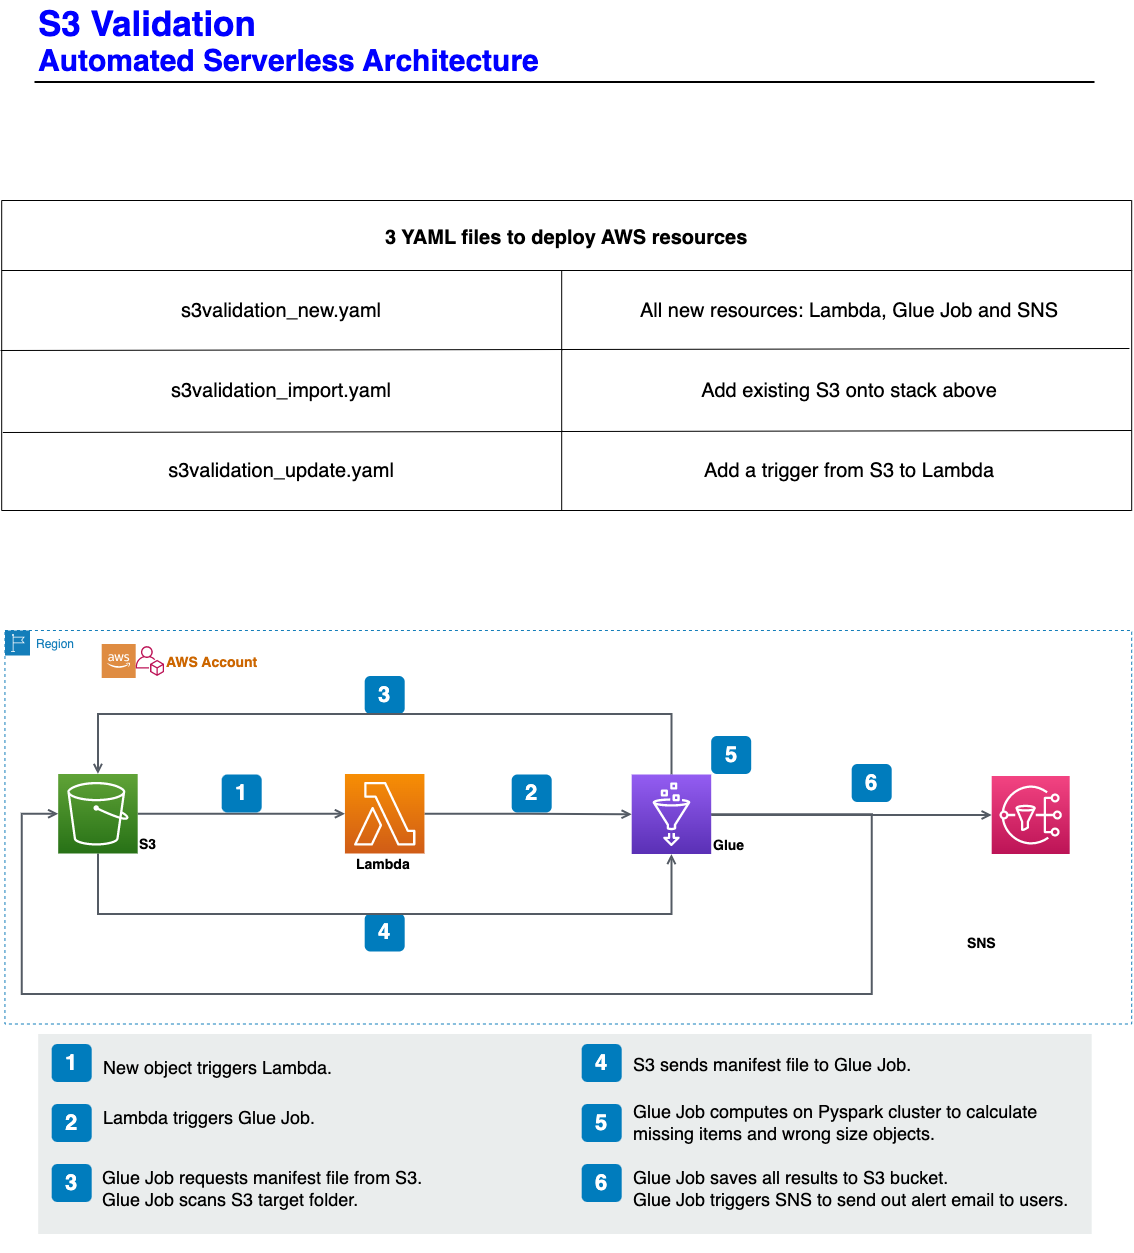

The diagram above was exported from draw.io. Its source (the exported page's mxGraphModel, read from the mxfile embedded in the PNG):
<mxGraphModel dx="2074" dy="1156" grid="1" gridSize="10" guides="1" tooltips="1" connect="1" arrows="1" fold="1" page="1" pageScale="1" pageWidth="1169" pageHeight="827" math="0" shadow="0">
  <root>
    <mxCell id="0" />
    <mxCell id="1" parent="0" />
    <mxCell id="-QjtrjUzRDEMRZ5MF8oH-27" value="2" style="rounded=1;whiteSpace=wrap;html=1;fillColor=#007CBD;strokeColor=none;fontColor=#FFFFFF;fontStyle=1;fontSize=22;" parent="1" vertex="1">
      <mxGeometry x="532.19" y="814" width="40" height="38" as="geometry" />
    </mxCell>
    <mxCell id="-QjtrjUzRDEMRZ5MF8oH-28" value="3" style="rounded=1;whiteSpace=wrap;html=1;fillColor=#007CBD;strokeColor=none;fontColor=#FFFFFF;fontStyle=1;fontSize=22;" parent="1" vertex="1">
      <mxGeometry x="385.19" y="715.5" width="40" height="38" as="geometry" />
    </mxCell>
    <mxCell id="-QjtrjUzRDEMRZ5MF8oH-29" value="4" style="rounded=1;whiteSpace=wrap;html=1;fillColor=#007CBD;strokeColor=none;fontColor=#FFFFFF;fontStyle=1;fontSize=22;" parent="1" vertex="1">
      <mxGeometry x="385.19" y="953" width="40" height="38" as="geometry" />
    </mxCell>
    <mxCell id="-QjtrjUzRDEMRZ5MF8oH-30" value="5" style="rounded=1;whiteSpace=wrap;html=1;fillColor=#007CBD;strokeColor=none;fontColor=#FFFFFF;fontStyle=1;fontSize=22;" parent="1" vertex="1">
      <mxGeometry x="731.69" y="775.5" width="40" height="38" as="geometry" />
    </mxCell>
    <mxCell id="-QjtrjUzRDEMRZ5MF8oH-47" value="S3 Validation&lt;br style=&quot;font-size: 35px;&quot;&gt;" style="text;html=1;resizable=0;points=[];autosize=1;align=left;verticalAlign=top;spacingTop=-4;fontSize=35;fontStyle=1;fontColor=#0000FF;" parent="1" vertex="1">
      <mxGeometry x="56.5" y="40" width="230" height="40" as="geometry" />
    </mxCell>
    <mxCell id="-QjtrjUzRDEMRZ5MF8oH-48" value="Automated Serverless Architecture" style="text;html=1;resizable=0;points=[];autosize=1;align=left;verticalAlign=top;spacingTop=-4;fontSize=30;fontStyle=1;fontColor=#0000FF;" parent="1" vertex="1">
      <mxGeometry x="56.5" y="80" width="520" height="40" as="geometry" />
    </mxCell>
    <mxCell id="SCVMTBWpLvtzJIhz15lM-1" value="" style="line;strokeWidth=2;html=1;fontSize=14;" parent="1" vertex="1">
      <mxGeometry x="55" y="116.5" width="1060" height="10" as="geometry" />
    </mxCell>
    <mxCell id="SCVMTBWpLvtzJIhz15lM-17" value="" style="edgeStyle=orthogonalEdgeStyle;html=1;endArrow=open;elbow=vertical;startArrow=none;endFill=0;strokeColor=#545B64;rounded=0;fontSize=14;strokeWidth=2;exitX=0.5;exitY=1;exitDx=0;exitDy=0;exitPerimeter=0;entryX=0.5;entryY=1;entryDx=0;entryDy=0;entryPerimeter=0;" parent="1" source="JE4V_fMxYu_pUfd1qpdN-3" target="JE4V_fMxYu_pUfd1qpdN-6" edge="1">
      <mxGeometry x="-0.037" y="20" width="100" relative="1" as="geometry">
        <mxPoint x="222.19" y="993" as="sourcePoint" />
        <mxPoint x="492.19" y="993" as="targetPoint" />
        <mxPoint as="offset" />
        <Array as="points">
          <mxPoint x="118.19" y="953.5" />
          <mxPoint x="692.19" y="953.5" />
        </Array>
      </mxGeometry>
    </mxCell>
    <mxCell id="SCVMTBWpLvtzJIhz15lM-18" value="" style="edgeStyle=orthogonalEdgeStyle;html=1;endArrow=none;elbow=vertical;startArrow=open;endFill=0;strokeColor=#545B64;rounded=0;fontSize=14;strokeWidth=2;startFill=0;entryX=0.5;entryY=0;entryDx=0;entryDy=0;entryPerimeter=0;exitX=0.5;exitY=0;exitDx=0;exitDy=0;exitPerimeter=0;" parent="1" source="JE4V_fMxYu_pUfd1qpdN-3" target="JE4V_fMxYu_pUfd1qpdN-6" edge="1">
      <mxGeometry x="-0.037" y="20" width="100" relative="1" as="geometry">
        <mxPoint x="172.19" y="774" as="sourcePoint" />
        <mxPoint x="442.19" y="774" as="targetPoint" />
        <mxPoint as="offset" />
        <Array as="points">
          <mxPoint x="118.19" y="753.5" />
          <mxPoint x="692.19" y="753.5" />
        </Array>
      </mxGeometry>
    </mxCell>
    <mxCell id="SCVMTBWpLvtzJIhz15lM-20" value="" style="edgeStyle=orthogonalEdgeStyle;html=1;endArrow=open;elbow=vertical;startArrow=none;endFill=0;strokeColor=#545B64;rounded=0;fontSize=14;strokeWidth=2;exitX=1;exitY=0.5;exitDx=0;exitDy=0;exitPerimeter=0;entryX=0;entryY=0.5;entryDx=0;entryDy=0;entryPerimeter=0;" parent="1" source="JE4V_fMxYu_pUfd1qpdN-3" target="JE4V_fMxYu_pUfd1qpdN-2" edge="1">
      <mxGeometry x="-0.037" y="20" width="100" relative="1" as="geometry">
        <mxPoint x="172.19000000000023" y="852.75" as="sourcePoint" />
        <mxPoint x="258.19" y="852.75" as="targetPoint" />
        <mxPoint as="offset" />
      </mxGeometry>
    </mxCell>
    <mxCell id="SCVMTBWpLvtzJIhz15lM-22" value="&lt;span&gt;&lt;font color=&quot;#cc6600&quot;&gt;AWS Account&lt;/font&gt;&lt;/span&gt;" style="text;html=1;resizable=0;points=[];autosize=1;align=left;verticalAlign=top;spacingTop=-4;fontSize=14;fontStyle=1" parent="1" vertex="1">
      <mxGeometry x="184.65" y="690.5" width="110" height="20" as="geometry" />
    </mxCell>
    <mxCell id="SCVMTBWpLvtzJIhz15lM-25" value="" style="edgeStyle=orthogonalEdgeStyle;html=1;endArrow=open;elbow=vertical;startArrow=none;endFill=0;strokeColor=#545B64;rounded=0;fontSize=14;strokeWidth=2;exitX=1;exitY=0.5;exitDx=0;exitDy=0;exitPerimeter=0;entryX=0;entryY=0.5;entryDx=0;entryDy=0;entryPerimeter=0;" parent="1" source="JE4V_fMxYu_pUfd1qpdN-6" target="JE4V_fMxYu_pUfd1qpdN-3" edge="1">
      <mxGeometry x="-0.037" y="20" width="100" relative="1" as="geometry">
        <mxPoint x="613.69" y="773.5" as="sourcePoint" />
        <mxPoint x="962.19" y="774.5" as="targetPoint" />
        <mxPoint as="offset" />
        <Array as="points">
          <mxPoint x="892.19" y="853.5" />
          <mxPoint x="892.19" y="1033.5" />
          <mxPoint x="42.19" y="1033.5" />
          <mxPoint x="42.19" y="853.5" />
        </Array>
      </mxGeometry>
    </mxCell>
    <mxCell id="SCVMTBWpLvtzJIhz15lM-26" value="" style="edgeStyle=orthogonalEdgeStyle;html=1;endArrow=open;elbow=vertical;startArrow=none;endFill=0;strokeColor=#545B64;rounded=0;fontSize=14;strokeWidth=2;exitX=1;exitY=0.5;exitDx=0;exitDy=0;exitPerimeter=0;entryX=0;entryY=0.5;entryDx=0;entryDy=0;entryPerimeter=0;" parent="1" source="JE4V_fMxYu_pUfd1qpdN-6" target="JE4V_fMxYu_pUfd1qpdN-20" edge="1">
      <mxGeometry x="-0.037" y="20" width="100" relative="1" as="geometry">
        <mxPoint x="587.19" y="946" as="sourcePoint" />
        <mxPoint x="902.19" y="932.5" as="targetPoint" />
        <mxPoint as="offset" />
        <Array as="points">
          <mxPoint x="1012.19" y="853.5" />
        </Array>
      </mxGeometry>
    </mxCell>
    <mxCell id="SCVMTBWpLvtzJIhz15lM-27" value="" style="edgeStyle=orthogonalEdgeStyle;html=1;endArrow=open;elbow=vertical;startArrow=none;endFill=0;strokeColor=#545B64;rounded=0;fontSize=14;strokeWidth=2;exitX=1;exitY=0.5;exitDx=0;exitDy=0;exitPerimeter=0;entryX=0;entryY=0.5;entryDx=0;entryDy=0;entryPerimeter=0;" parent="1" source="JE4V_fMxYu_pUfd1qpdN-2" target="JE4V_fMxYu_pUfd1qpdN-6" edge="1">
      <mxGeometry x="-0.037" y="20" width="100" relative="1" as="geometry">
        <mxPoint x="383.69" y="855.5" as="sourcePoint" />
        <mxPoint x="464.69" y="855.5" as="targetPoint" />
        <mxPoint as="offset" />
      </mxGeometry>
    </mxCell>
    <mxCell id="7OVz4w7n9kzEPWy-4BBC-3" value="" style="rounded=0;whiteSpace=wrap;html=1;fillColor=#EAEDED;fontSize=22;fontColor=#FFFFFF;strokeColor=none;labelBackgroundColor=none;" parent="1" vertex="1">
      <mxGeometry x="58.69" y="1073.5" width="1053.5" height="200" as="geometry" />
    </mxCell>
    <mxCell id="7OVz4w7n9kzEPWy-4BBC-4" value="1" style="rounded=1;whiteSpace=wrap;html=1;fillColor=#007CBD;strokeColor=none;fontColor=#FFFFFF;fontStyle=1;fontSize=22;labelBackgroundColor=none;" parent="1" vertex="1">
      <mxGeometry x="72.19" y="1083.5" width="40" height="38" as="geometry" />
    </mxCell>
    <mxCell id="7OVz4w7n9kzEPWy-4BBC-5" value="2" style="rounded=1;whiteSpace=wrap;html=1;fillColor=#007CBD;strokeColor=none;fontColor=#FFFFFF;fontStyle=1;fontSize=22;labelBackgroundColor=none;" parent="1" vertex="1">
      <mxGeometry x="72.19" y="1143.5" width="40" height="38" as="geometry" />
    </mxCell>
    <mxCell id="7OVz4w7n9kzEPWy-4BBC-6" value="3" style="rounded=1;whiteSpace=wrap;html=1;fillColor=#007CBD;strokeColor=none;fontColor=#FFFFFF;fontStyle=1;fontSize=22;labelBackgroundColor=none;" parent="1" vertex="1">
      <mxGeometry x="72.19" y="1203.5" width="40" height="38" as="geometry" />
    </mxCell>
    <mxCell id="7OVz4w7n9kzEPWy-4BBC-7" value="4" style="rounded=1;whiteSpace=wrap;html=1;fillColor=#007CBD;strokeColor=none;fontColor=#FFFFFF;fontStyle=1;fontSize=22;labelBackgroundColor=none;" parent="1" vertex="1">
      <mxGeometry x="602.19" y="1083.5" width="40" height="38" as="geometry" />
    </mxCell>
    <mxCell id="7OVz4w7n9kzEPWy-4BBC-8" value="5" style="rounded=1;whiteSpace=wrap;html=1;fillColor=#007CBD;strokeColor=none;fontColor=#FFFFFF;fontStyle=1;fontSize=22;labelBackgroundColor=none;" parent="1" vertex="1">
      <mxGeometry x="602.19" y="1143.5" width="40" height="38" as="geometry" />
    </mxCell>
    <mxCell id="7OVz4w7n9kzEPWy-4BBC-9" value="6" style="rounded=1;whiteSpace=wrap;html=1;fillColor=#007CBD;strokeColor=none;fontColor=#FFFFFF;fontStyle=1;fontSize=22;labelBackgroundColor=none;" parent="1" vertex="1">
      <mxGeometry x="602.19" y="1203.5" width="40" height="38" as="geometry" />
    </mxCell>
    <mxCell id="7OVz4w7n9kzEPWy-4BBC-13" value="&lt;font style=&quot;font-size: 18px&quot;&gt;New object triggers Lambda.&lt;/font&gt;" style="text;html=1;align=left;verticalAlign=top;spacingTop=-4;fontSize=14;labelBackgroundColor=none;whiteSpace=wrap;" parent="1" vertex="1">
      <mxGeometry x="122.19" y="1093.5" width="380" height="30" as="geometry" />
    </mxCell>
    <mxCell id="7OVz4w7n9kzEPWy-4BBC-14" value="&lt;span&gt;&lt;font style=&quot;font-size: 18px&quot;&gt;Lambda triggers Glue Job.&lt;/font&gt;&lt;/span&gt;" style="text;html=1;align=left;verticalAlign=top;spacingTop=-4;fontSize=14;labelBackgroundColor=none;whiteSpace=wrap;" parent="1" vertex="1">
      <mxGeometry x="122.19" y="1143.5" width="310" height="30" as="geometry" />
    </mxCell>
    <mxCell id="7OVz4w7n9kzEPWy-4BBC-15" value="&lt;font style=&quot;font-size: 18px&quot;&gt;Glue Job requests manifest file from S3.&lt;br&gt;Glue Job scans S3 target folder.&lt;br&gt;&lt;br&gt;&amp;nbsp;&lt;/font&gt;" style="text;html=1;align=left;verticalAlign=top;spacingTop=-4;fontSize=14;labelBackgroundColor=none;whiteSpace=wrap;" parent="1" vertex="1">
      <mxGeometry x="121.19" y="1203.5" width="391" height="50" as="geometry" />
    </mxCell>
    <mxCell id="7OVz4w7n9kzEPWy-4BBC-16" value="&lt;span&gt;&lt;font style=&quot;font-size: 18px&quot;&gt;S3 sends manifest file to Glue Job.&lt;/font&gt;&lt;/span&gt;" style="text;html=1;align=left;verticalAlign=top;spacingTop=-4;fontSize=14;labelBackgroundColor=none;whiteSpace=wrap;" parent="1" vertex="1">
      <mxGeometry x="652.19" y="1091" width="380" height="30.5" as="geometry" />
    </mxCell>
    <mxCell id="7OVz4w7n9kzEPWy-4BBC-17" value="&lt;font style=&quot;font-size: 18px&quot;&gt;Glue Job computes on Pyspark cluster to calculate missing items and wrong size objects.&lt;/font&gt;" style="text;html=1;align=left;verticalAlign=top;spacingTop=-4;fontSize=14;labelBackgroundColor=none;whiteSpace=wrap;" parent="1" vertex="1">
      <mxGeometry x="652.19" y="1138" width="450" height="43.5" as="geometry" />
    </mxCell>
    <mxCell id="7OVz4w7n9kzEPWy-4BBC-18" value="&lt;font style=&quot;font-size: 18px&quot;&gt;&lt;span&gt;Glue Job saves all results to S3 bucket.&lt;br&gt;&lt;/span&gt;Glue Job triggers SNS to send out alert email to users.&lt;/font&gt;" style="text;html=1;align=left;verticalAlign=top;spacingTop=-4;fontSize=14;labelBackgroundColor=none;whiteSpace=wrap;" parent="1" vertex="1">
      <mxGeometry x="652.19" y="1203.5" width="450" height="48.75" as="geometry" />
    </mxCell>
    <mxCell id="JE4V_fMxYu_pUfd1qpdN-2" value="" style="points=[[0,0,0],[0.25,0,0],[0.5,0,0],[0.75,0,0],[1,0,0],[0,1,0],[0.25,1,0],[0.5,1,0],[0.75,1,0],[1,1,0],[0,0.25,0],[0,0.5,0],[0,0.75,0],[1,0.25,0],[1,0.5,0],[1,0.75,0]];outlineConnect=0;fontColor=#232F3E;gradientColor=#F78E04;gradientDirection=north;fillColor=#D05C17;strokeColor=#ffffff;dashed=0;verticalLabelPosition=bottom;verticalAlign=top;align=center;html=1;fontSize=12;fontStyle=0;aspect=fixed;shape=mxgraph.aws4.resourceIcon;resIcon=mxgraph.aws4.lambda;" parent="1" vertex="1">
      <mxGeometry x="365.44" y="813.5" width="79.5" height="79.5" as="geometry" />
    </mxCell>
    <mxCell id="JE4V_fMxYu_pUfd1qpdN-3" value="" style="points=[[0,0,0],[0.25,0,0],[0.5,0,0],[0.75,0,0],[1,0,0],[0,1,0],[0.25,1,0],[0.5,1,0],[0.75,1,0],[1,1,0],[0,0.25,0],[0,0.5,0],[0,0.75,0],[1,0.25,0],[1,0.5,0],[1,0.75,0]];outlineConnect=0;fontColor=#232F3E;gradientColor=#60A337;gradientDirection=north;fillColor=#277116;strokeColor=#ffffff;dashed=0;verticalLabelPosition=bottom;verticalAlign=top;align=center;html=1;fontSize=12;fontStyle=0;aspect=fixed;shape=mxgraph.aws4.resourceIcon;resIcon=mxgraph.aws4.s3;" parent="1" vertex="1">
      <mxGeometry x="78.69" y="813.5" width="79.5" height="79.5" as="geometry" />
    </mxCell>
    <mxCell id="JE4V_fMxYu_pUfd1qpdN-6" value="" style="points=[[0,0,0],[0.25,0,0],[0.5,0,0],[0.75,0,0],[1,0,0],[0,1,0],[0.25,1,0],[0.5,1,0],[0.75,1,0],[1,1,0],[0,0.25,0],[0,0.5,0],[0,0.75,0],[1,0.25,0],[1,0.5,0],[1,0.75,0]];outlineConnect=0;fontColor=#232F3E;gradientColor=#945DF2;gradientDirection=north;fillColor=#5A30B5;strokeColor=#ffffff;dashed=0;verticalLabelPosition=bottom;verticalAlign=top;align=center;html=1;fontSize=12;fontStyle=0;aspect=fixed;shape=mxgraph.aws4.resourceIcon;resIcon=mxgraph.aws4.glue;" parent="1" vertex="1">
      <mxGeometry x="652.19" y="814" width="79.5" height="79.5" as="geometry" />
    </mxCell>
    <mxCell id="JE4V_fMxYu_pUfd1qpdN-8" value="" style="pointerEvents=1;shadow=0;dashed=0;html=1;strokeColor=none;fillColor=#DF8C42;labelPosition=center;verticalLabelPosition=bottom;verticalAlign=top;align=center;outlineConnect=0;shape=mxgraph.veeam2.aws;" parent="1" vertex="1">
      <mxGeometry x="122.19" y="683.5" width="34" height="34" as="geometry" />
    </mxCell>
    <mxCell id="JE4V_fMxYu_pUfd1qpdN-9" value="Region" style="points=[[0,0],[0.25,0],[0.5,0],[0.75,0],[1,0],[1,0.25],[1,0.5],[1,0.75],[1,1],[0.75,1],[0.5,1],[0.25,1],[0,1],[0,0.75],[0,0.5],[0,0.25]];outlineConnect=0;gradientColor=none;html=1;whiteSpace=wrap;fontSize=12;fontStyle=0;shape=mxgraph.aws4.group;grIcon=mxgraph.aws4.group_region;strokeColor=#147EBA;fillColor=none;verticalAlign=top;align=left;spacingLeft=30;fontColor=#147EBA;dashed=1;" parent="1" vertex="1">
      <mxGeometry x="25.44" y="670" width="1126.75" height="393.5" as="geometry" />
    </mxCell>
    <mxCell id="JE4V_fMxYu_pUfd1qpdN-10" value="" style="outlineConnect=0;fontColor=#232F3E;gradientColor=none;fillColor=#BC1356;strokeColor=none;dashed=0;verticalLabelPosition=bottom;verticalAlign=top;align=center;html=1;fontSize=12;fontStyle=0;aspect=fixed;pointerEvents=1;shape=mxgraph.aws4.organizations_account;" parent="1" vertex="1">
      <mxGeometry x="156.19" y="685.5" width="28.46" height="30" as="geometry" />
    </mxCell>
    <mxCell id="JE4V_fMxYu_pUfd1qpdN-11" value="1" style="rounded=1;whiteSpace=wrap;html=1;fillColor=#007CBD;strokeColor=none;fontColor=#FFFFFF;fontStyle=1;fontSize=22;labelBackgroundColor=none;" parent="1" vertex="1">
      <mxGeometry x="242.19" y="814" width="40" height="38" as="geometry" />
    </mxCell>
    <mxCell id="JE4V_fMxYu_pUfd1qpdN-16" value="&lt;span&gt;Lambda&lt;/span&gt;" style="text;html=1;resizable=0;points=[];autosize=1;align=left;verticalAlign=top;spacingTop=-4;fontSize=14;fontStyle=1" parent="1" vertex="1">
      <mxGeometry x="374.94" y="892.75" width="70" height="20" as="geometry" />
    </mxCell>
    <mxCell id="JE4V_fMxYu_pUfd1qpdN-18" value="&lt;span&gt;S3&lt;br&gt;&lt;/span&gt;" style="text;html=1;resizable=0;points=[];autosize=1;align=left;verticalAlign=top;spacingTop=-4;fontSize=14;fontStyle=1" parent="1" vertex="1">
      <mxGeometry x="158.19" y="872.75" width="40" height="20" as="geometry" />
    </mxCell>
    <mxCell id="JE4V_fMxYu_pUfd1qpdN-20" value="" style="points=[[0,0,0],[0.25,0,0],[0.5,0,0],[0.75,0,0],[1,0,0],[0,1,0],[0.25,1,0],[0.5,1,0],[0.75,1,0],[1,1,0],[0,0.25,0],[0,0.5,0],[0,0.75,0],[1,0.25,0],[1,0.5,0],[1,0.75,0]];outlineConnect=0;fontColor=#232F3E;gradientColor=#F34482;gradientDirection=north;fillColor=#BC1356;strokeColor=#ffffff;dashed=0;verticalLabelPosition=bottom;verticalAlign=top;align=center;html=1;fontSize=12;fontStyle=0;aspect=fixed;shape=mxgraph.aws4.resourceIcon;resIcon=mxgraph.aws4.sns;" parent="1" vertex="1">
      <mxGeometry x="1012.19" y="815.5" width="78" height="78" as="geometry" />
    </mxCell>
    <mxCell id="JE4V_fMxYu_pUfd1qpdN-21" value="&lt;span&gt;&amp;nbsp;SNS&lt;/span&gt;" style="text;html=1;resizable=0;points=[];autosize=1;align=left;verticalAlign=top;spacingTop=-4;fontSize=14;fontStyle=1" parent="1" vertex="1">
      <mxGeometry x="982.19" y="971.5" width="50" height="20" as="geometry" />
    </mxCell>
    <mxCell id="JE4V_fMxYu_pUfd1qpdN-22" value="&lt;span&gt;Glue&lt;/span&gt;" style="text;html=1;resizable=0;points=[];autosize=1;align=left;verticalAlign=top;spacingTop=-4;fontSize=14;fontStyle=1" parent="1" vertex="1">
      <mxGeometry x="731.69" y="873.5" width="50" height="20" as="geometry" />
    </mxCell>
    <mxCell id="JE4V_fMxYu_pUfd1qpdN-23" value="6" style="rounded=1;whiteSpace=wrap;html=1;fillColor=#007CBD;strokeColor=none;fontColor=#FFFFFF;fontStyle=1;fontSize=22;labelBackgroundColor=none;" parent="1" vertex="1">
      <mxGeometry x="872.19" y="803.5" width="40" height="38" as="geometry" />
    </mxCell>
    <mxCell id="Y6rn3F8UkVWrPqBKJ6-i-1" value="3 YAML files to deploy AWS resources" style="shape=table;startSize=70;container=1;collapsible=0;childLayout=tableLayout;fixedRows=1;rowLines=0;fontStyle=1;strokeColor=default;fontSize=20;" parent="1" vertex="1">
      <mxGeometry x="22.19" y="240" width="1130" height="310" as="geometry" />
    </mxCell>
    <mxCell id="Y6rn3F8UkVWrPqBKJ6-i-2" value="" style="shape=tableRow;horizontal=0;startSize=0;swimlaneHead=0;swimlaneBody=0;top=0;left=0;bottom=0;right=0;collapsible=0;dropTarget=0;fillColor=none;points=[[0,0.5],[1,0.5]];portConstraint=eastwest;strokeColor=inherit;fontSize=16;" parent="Y6rn3F8UkVWrPqBKJ6-i-1" vertex="1">
      <mxGeometry y="70" width="1130" height="80" as="geometry" />
    </mxCell>
    <mxCell id="Y6rn3F8UkVWrPqBKJ6-i-3" value="s3validation_new.yaml" style="shape=partialRectangle;html=1;whiteSpace=wrap;connectable=0;fillColor=none;top=0;left=0;bottom=0;right=0;overflow=hidden;pointerEvents=1;strokeColor=inherit;fontSize=20;align=center;" parent="Y6rn3F8UkVWrPqBKJ6-i-2" vertex="1">
      <mxGeometry width="560" height="80" as="geometry">
        <mxRectangle width="560" height="80" as="alternateBounds" />
      </mxGeometry>
    </mxCell>
    <mxCell id="Y6rn3F8UkVWrPqBKJ6-i-4" value="All new resources: Lambda, Glue Job and SNS" style="shape=partialRectangle;html=1;whiteSpace=wrap;connectable=0;fillColor=none;top=0;left=0;bottom=0;right=0;align=center;spacingLeft=6;overflow=hidden;strokeColor=inherit;fontSize=20;" parent="Y6rn3F8UkVWrPqBKJ6-i-2" vertex="1">
      <mxGeometry x="560" width="570" height="80" as="geometry">
        <mxRectangle width="570" height="80" as="alternateBounds" />
      </mxGeometry>
    </mxCell>
    <mxCell id="Y6rn3F8UkVWrPqBKJ6-i-5" value="" style="shape=tableRow;horizontal=0;startSize=0;swimlaneHead=0;swimlaneBody=0;top=0;left=0;bottom=0;right=0;collapsible=0;dropTarget=0;fillColor=none;points=[[0,0.5],[1,0.5]];portConstraint=eastwest;strokeColor=inherit;fontSize=16;" parent="Y6rn3F8UkVWrPqBKJ6-i-1" vertex="1">
      <mxGeometry y="150" width="1130" height="80" as="geometry" />
    </mxCell>
    <mxCell id="Y6rn3F8UkVWrPqBKJ6-i-6" value="s3validation_import.yaml" style="shape=partialRectangle;html=1;whiteSpace=wrap;connectable=0;fillColor=none;top=0;left=0;bottom=0;right=0;overflow=hidden;strokeColor=inherit;fontSize=20;align=center;" parent="Y6rn3F8UkVWrPqBKJ6-i-5" vertex="1">
      <mxGeometry width="560" height="80" as="geometry">
        <mxRectangle width="560" height="80" as="alternateBounds" />
      </mxGeometry>
    </mxCell>
    <mxCell id="Y6rn3F8UkVWrPqBKJ6-i-7" value="Add existing S3 onto stack above" style="shape=partialRectangle;html=1;whiteSpace=wrap;connectable=0;fillColor=none;top=0;left=0;bottom=0;right=0;align=center;spacingLeft=6;overflow=hidden;strokeColor=inherit;fontSize=20;" parent="Y6rn3F8UkVWrPqBKJ6-i-5" vertex="1">
      <mxGeometry x="560" width="570" height="80" as="geometry">
        <mxRectangle width="570" height="80" as="alternateBounds" />
      </mxGeometry>
    </mxCell>
    <mxCell id="Y6rn3F8UkVWrPqBKJ6-i-8" value="" style="shape=tableRow;horizontal=0;startSize=0;swimlaneHead=0;swimlaneBody=0;top=0;left=0;bottom=0;right=0;collapsible=0;dropTarget=0;fillColor=none;points=[[0,0.5],[1,0.5]];portConstraint=eastwest;strokeColor=inherit;fontSize=16;" parent="Y6rn3F8UkVWrPqBKJ6-i-1" vertex="1">
      <mxGeometry y="230" width="1130" height="80" as="geometry" />
    </mxCell>
    <mxCell id="Y6rn3F8UkVWrPqBKJ6-i-9" value="s3validation_update.yaml" style="shape=partialRectangle;html=1;whiteSpace=wrap;connectable=0;fillColor=none;top=0;left=0;bottom=0;right=0;overflow=hidden;strokeColor=inherit;fontSize=20;align=center;" parent="Y6rn3F8UkVWrPqBKJ6-i-8" vertex="1">
      <mxGeometry width="560" height="80" as="geometry">
        <mxRectangle width="560" height="80" as="alternateBounds" />
      </mxGeometry>
    </mxCell>
    <mxCell id="Y6rn3F8UkVWrPqBKJ6-i-10" value="Add a trigger from S3 to Lambda" style="shape=partialRectangle;html=1;whiteSpace=wrap;connectable=0;fillColor=none;top=0;left=0;bottom=0;right=0;align=center;spacingLeft=6;overflow=hidden;strokeColor=inherit;fontSize=20;" parent="Y6rn3F8UkVWrPqBKJ6-i-8" vertex="1">
      <mxGeometry x="560" width="570" height="80" as="geometry">
        <mxRectangle width="570" height="80" as="alternateBounds" />
      </mxGeometry>
    </mxCell>
    <mxCell id="Y6rn3F8UkVWrPqBKJ6-i-11" value="" style="endArrow=none;html=1;rounded=0;fontSize=20;exitX=-0.001;exitY=0;exitDx=0;exitDy=0;exitPerimeter=0;entryX=0.998;entryY=-0.025;entryDx=0;entryDy=0;entryPerimeter=0;" parent="Y6rn3F8UkVWrPqBKJ6-i-1" source="Y6rn3F8UkVWrPqBKJ6-i-5" target="Y6rn3F8UkVWrPqBKJ6-i-5" edge="1">
      <mxGeometry width="50" height="50" relative="1" as="geometry">
        <mxPoint x="530" y="410" as="sourcePoint" />
        <mxPoint x="970" y="510" as="targetPoint" />
      </mxGeometry>
    </mxCell>
    <mxCell id="Y6rn3F8UkVWrPqBKJ6-i-12" value="" style="endArrow=none;html=1;rounded=0;fontSize=20;exitX=-0.001;exitY=0;exitDx=0;exitDy=0;exitPerimeter=0;entryX=0.998;entryY=-0.025;entryDx=0;entryDy=0;entryPerimeter=0;" parent="1" edge="1">
      <mxGeometry width="50" height="50" relative="1" as="geometry">
        <mxPoint x="23.31999999999989" y="472" as="sourcePoint" />
        <mxPoint x="1152.1899999999998" y="470" as="targetPoint" />
      </mxGeometry>
    </mxCell>
  </root>
</mxGraphModel>